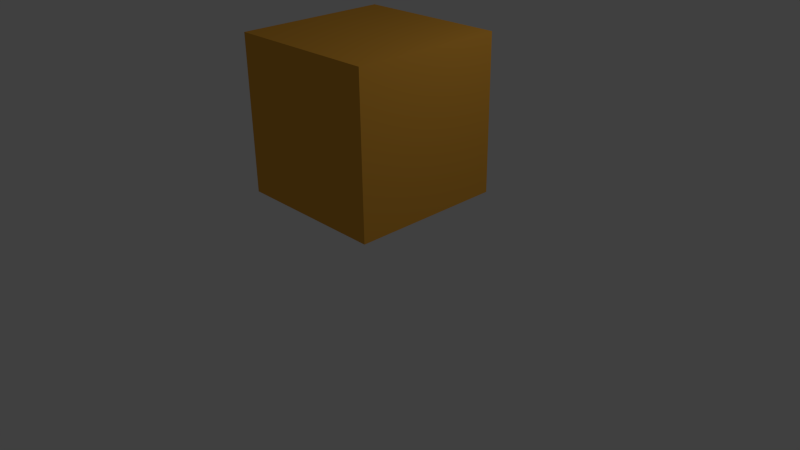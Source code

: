 # Source: Helper_T-Cell.blend  (saved by Blender 2.74.0; exported with 4.5.12 LTS)
import bpy
from mathutils import Matrix  # noqa: F401  (used for matrix-valued properties, if any)

bpy.ops.wm.read_factory_settings(use_empty=True)
scene = bpy.context.scene
scene.name = 'Scene'

# ---- collections
col_collection_1 = bpy.data.collections.new('Collection 1'); scene.collection.children.link(col_collection_1)

# ---- materials (node trees are filled in below, after node groups)
mat_material = bpy.data.materials.new('Material')
mat_material.alpha_threshold = 0.0
mat_material.use_transparent_shadow = False
mat_material.diffuse_color = (0.8, 0.3802, 0.04761, 1.0)
mat_material.roughness = 0.5
mat_material.line_color = (0.0, 0.0, 0.0, 1.0)

# ---- material node trees

# ---- world
world_world = bpy.data.worlds.new('World'); scene.world = world_world
world_world.color = (0.05088, 0.05088, 0.05088)
world_world.use_sun_shadow = False
world_world.sun_shadow_jitter_overblur = 0.0
world_world.cycles.sampling_method = 'MANUAL'
world_world.cycles.sample_map_resolution = 256

# ---- cameras
cam_camera = bpy.data.cameras.new('Camera')
cam_camera.clip_end = 100.0
cam_camera.lens = 35.0
cam_camera.sensor_width = 32.0
cam_camera.sensor_height = 18.0
cam_camera.ortho_scale = 7.314
cam_camera.dof.focus_distance = 0.0
cam_camera.dof.aperture_fstop = 128.0

# ---- lights
light_lamp = bpy.data.lights.new('Lamp', 'POINT')
light_lamp.transmission_factor = 0.0
light_lamp.cutoff_distance = 30.0
light_lamp.energy = 100.0
light_lamp.shadow_buffer_clip_start = 1.001
light_lamp.shadow_soft_size = 0.1
light_lamp.shadow_maximum_resolution = 0.006
light_lamp.use_absolute_resolution = True
light_lamp.cycles.use_multiple_importance_sampling = False

# ---- meshes
me_cube = bpy.data.meshes.new('Cube')
me_cube.from_pydata([(1.0, 1.0, -1.0), (1.0, -1.0, -1.0), (-1.0, -1.0, -1.0), (-1.0, 1.0, -1.0), (1.0, 1.0, 1.0), (1.0, -1.0, 1.0), (-1.0, -1.0, 1.0), (-1.0, 1.0, 1.0)], [], [(0, 1, 2, 3), (4, 7, 6, 5), (0, 4, 5, 1), (1, 5, 6, 2), (2, 6, 7, 3), (4, 0, 3, 7)])
me_cube.materials.append(mat_material)
me_cube.use_remesh_preserve_volume = False
me_cube.use_remesh_preserve_attributes = False
me_cube.use_mirror_vertex_groups = False
me_cube.update()

# ---- objects
ob_cube = bpy.data.objects.new('Cube', me_cube)
ob_lamp = bpy.data.objects.new('Lamp', light_lamp)
ob_camera = bpy.data.objects.new('Camera', cam_camera)

# ---- transforms, parenting, visibility, modifiers, constraints
ob_cube.location = (0.0, 0.0, 1.88)
ob_cube.lock_rotations_4d = False
ob_cube.empty_display_type = 'ARROWS'
ob_cube.lineart.crease_threshold = 0.0
_m = ob_cube.modifiers.new('Multires', 'MULTIRES')
_m.uv_smooth = 'PRESERVE_CORNERS'
_m.quality = 3
_m.levels = 7
_m.sculpt_levels = 7
_m.render_levels = 7
_m.show_only_control_edges = False
ob_lamp.location = (4.076, 1.005, 5.904)
ob_lamp.rotation_euler = (0.6503, 0.05522, 1.866)
ob_lamp.lock_rotations_4d = False
ob_lamp.empty_display_type = 'ARROWS'
ob_lamp.color = (0.0, 0.0, 0.0, 0.0)
ob_lamp.lineart.crease_threshold = 0.0
ob_camera.location = (7.481, -6.508, 5.344)
ob_camera.rotation_euler = (1.109, 0.01082, 0.8149)
ob_camera.lock_rotations_4d = False
ob_camera.empty_display_type = 'ARROWS'
ob_camera.color = (0.0, 0.0, 0.0, 0.0)
ob_camera.display_type = 'WIRE'
ob_camera.lineart.crease_threshold = 0.0

# ---- collection membership
col_collection_1.objects.link(ob_cube)
col_collection_1.objects.link(ob_lamp)
col_collection_1.objects.link(ob_camera)

# ---- scene / render settings (as saved in the file)
scene.camera = ob_camera
scene.frame_start = 1; scene.frame_end = 250; scene.frame_set(1)
scene.render.engine = 'BLENDER_EEVEE_NEXT'
scene.render.resolution_percentage = 50
scene.render.dither_intensity = 0.0
scene.cycles.use_denoising = False
scene.cycles.samples = 10
scene.cycles.sampling_pattern = 'TABULATED_SOBOL'
scene.cycles.light_sampling_threshold = 0.0
scene.cycles.use_adaptive_sampling = False
scene.cycles.use_light_tree = False
scene.cycles.blur_glossy = 0.0
scene.cycles.pixel_filter_type = 'GAUSSIAN'
scene.cycles.sample_clamp_indirect = 0.0
scene.view_settings.view_transform = 'Standard'
bpy.context.view_layer.update()

